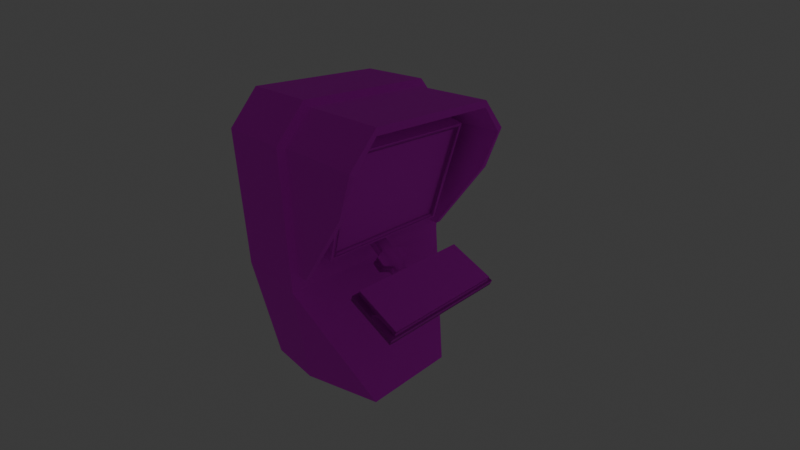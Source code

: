 # Source: ganymedeColnsole.blend  (saved by Blender 5.0.119; exported with 4.5.12 LTS)
import bpy
from mathutils import Matrix  # noqa: F401  (used for matrix-valued properties, if any)

bpy.ops.wm.read_factory_settings(use_empty=True)
scene = bpy.context.scene
scene.name = 'Scene'

# ---- collections
col_collection = bpy.data.collections.new('Collection'); scene.collection.children.link(col_collection)

# ---- images (referenced by path relative to the original .blend; pixels are not part of the script)
import os
ASSET_DIR = os.environ.get("B2B_ASSET_DIR", "")  # directory of the original .blend (textures are referenced by path, not embedded)
HERE = os.path.dirname(os.path.abspath(__file__))  # packed textures are extracted next to this script under _unpacked/

def load_image(name, relpath, width, height, colorspace="sRGB"):
    """Load a texture the original file referenced (path relative to the .blend, or extracted next to this script)."""
    p = next((c for c in (os.path.join(HERE, relpath), os.path.join(ASSET_DIR, relpath)) if relpath and os.path.exists(c)), "")
    if p:
        img = bpy.data.images.load(p, check_existing=True)
        img.name = name
    else:  # same state as the original file: an image datablock whose file is absent (Cycles renders it pink)
        img = bpy.data.images.new(name, width, height)
        img.source = "FILE"
        img.filepath = "//" + (relpath or name)
    img.colorspace_settings.name = colorspace
    return img
img_ganemedeconsole_png = load_image('ganemedeConsole.png', 'ganemedeConsole.png', 1024, 1024, 'sRGB')

# ---- materials (node trees are filled in below, after node groups)
mat_material_005 = bpy.data.materials.new('Material.005')
mat_material_001 = bpy.data.materials.new('Material.001')
mat_material_002 = bpy.data.materials.new('Material.002')
mat_material_004 = bpy.data.materials.new('Material.004')
mat_material_003 = bpy.data.materials.new('Material.003')

# ---- material node trees
mat_material_005.use_nodes = True; mat_material_005.node_tree.nodes.clear()
_N = mat_material_005.node_tree.nodes; _L = mat_material_005.node_tree.links
n0 = _N.new('ShaderNodeBsdfPrincipled'); n0.name = 'Principled BSDF'; n0.location = (-200, 100)
n0.inputs[2].default_value = 1.0
n1 = _N.new('ShaderNodeOutputMaterial'); n1.name = 'Material Output'; n1.location = (200, 100)
n2 = _N.new('ShaderNodeTexImage'); n2.name = 'Image Texture'; n2.location = (-490, 80)
n2.image = img_ganemedeconsole_png
_L.new(n0.outputs[0], n1.inputs[0])
_L.new(n2.outputs[0], n0.inputs[0])
n1.is_active_output = True
mat_material_001.use_nodes = True; mat_material_001.node_tree.nodes.clear()
_N = mat_material_001.node_tree.nodes; _L = mat_material_001.node_tree.links
n0 = _N.new('ShaderNodeBsdfPrincipled'); n0.name = 'Principled BSDF'; n0.location = (-200, 100)
n0.inputs[2].default_value = 1.0
n1 = _N.new('ShaderNodeOutputMaterial'); n1.name = 'Material Output'; n1.location = (200, 100)
n2 = _N.new('ShaderNodeTexImage'); n2.name = 'Image Texture'; n2.location = (-490, 80)
n2.image = img_ganemedeconsole_png
_L.new(n0.outputs[0], n1.inputs[0])
_L.new(n2.outputs[0], n0.inputs[0])
n1.is_active_output = True
mat_material_002.use_nodes = True; mat_material_002.node_tree.nodes.clear()
_N = mat_material_002.node_tree.nodes; _L = mat_material_002.node_tree.links
n0 = _N.new('ShaderNodeBsdfPrincipled'); n0.name = 'Principled BSDF'; n0.location = (-200, 100)
n0.inputs[2].default_value = 1.0
n1 = _N.new('ShaderNodeOutputMaterial'); n1.name = 'Material Output'; n1.location = (200, 100)
n2 = _N.new('ShaderNodeTexImage'); n2.name = 'Image Texture'; n2.location = (-490, 80)
n2.image = img_ganemedeconsole_png
_L.new(n0.outputs[0], n1.inputs[0])
_L.new(n2.outputs[0], n0.inputs[0])
n1.is_active_output = True
mat_material_004.use_nodes = True; mat_material_004.node_tree.nodes.clear()
_N = mat_material_004.node_tree.nodes; _L = mat_material_004.node_tree.links
n0 = _N.new('ShaderNodeBsdfPrincipled'); n0.name = 'Principled BSDF'; n0.location = (-200, 100)
n0.inputs[2].default_value = 1.0
n1 = _N.new('ShaderNodeOutputMaterial'); n1.name = 'Material Output'; n1.location = (200, 100)
n2 = _N.new('ShaderNodeTexImage'); n2.name = 'Image Texture'; n2.location = (-490, 80)
n2.image = img_ganemedeconsole_png
_L.new(n0.outputs[0], n1.inputs[0])
_L.new(n2.outputs[0], n0.inputs[0])
n1.is_active_output = True
mat_material_003.use_nodes = True; mat_material_003.node_tree.nodes.clear()
_N = mat_material_003.node_tree.nodes; _L = mat_material_003.node_tree.links
n0 = _N.new('ShaderNodeBsdfPrincipled'); n0.name = 'Principled BSDF'; n0.location = (-200, 100)
n0.inputs[2].default_value = 1.0
n1 = _N.new('ShaderNodeOutputMaterial'); n1.name = 'Material Output'; n1.location = (200, 100)
n2 = _N.new('ShaderNodeTexImage'); n2.name = 'Image Texture'; n2.location = (-490, 80)
n2.image = img_ganemedeconsole_png
_L.new(n0.outputs[0], n1.inputs[0])
_L.new(n2.outputs[0], n0.inputs[0])
n1.is_active_output = True

# ---- world
world_world = bpy.data.worlds.new('World'); scene.world = world_world
world_world.use_nodes = True; world_world.node_tree.nodes.clear()
_N = world_world.node_tree.nodes; _L = world_world.node_tree.links
n0 = _N.new('ShaderNodeOutputWorld'); n0.name = 'World Output'; n0.location = (200, 100)
n1 = _N.new('ShaderNodeBackground'); n1.name = 'Background'; n1.location = (-200, 100)
n1.inputs[0].default_value = (0.05088, 0.05088, 0.05088, 1.0)
_L.new(n1.outputs[0], n0.inputs[0])
n0.is_active_output = True
world_world.color = (0.05088, 0.05088, 0.05088)
world_world.sun_shadow_jitter_overblur = 0.0

# ---- cameras
cam_camera = bpy.data.cameras.new('Camera')
cam_camera.clip_end = 100.0
cam_camera.lens = 23.0
cam_camera.ortho_scale = 7.314

# ---- lights
light_light = bpy.data.lights.new('Light', 'POINT')
light_light.energy = 1000.0
light_light.shadow_soft_size = 38.24

# ---- meshes
me_cube_001 = bpy.data.meshes.new('Cube.001')
me_cube_001.from_pydata([(-1.0, -1.47, -0.06284), (-1.0, -1.47, 0.0925), (-1.0, 1.47, -0.06284), (-1.0, 1.47, 0.0925), (1.0, -1.47, -0.06284), (1.0, -1.47, 0.0925), (1.0, 1.47, -0.06284), (1.0, 1.47, 0.0925), (-1.0, -1.973, -0.6683), (-1.0, -2.08, -0.5908), (-1.0, 2.08, -0.5908), (-1.0, 1.973, -0.6683), (1.0, 1.973, -0.6683), (1.0, 2.08, -0.5908), (1.0, -2.08, -0.5908), (1.0, -1.973, -0.6683), (-1.0, -1.968, -1.577), (-1.0, -2.091, -1.577), (-1.0, 2.091, -1.577), (-1.0, 1.968, -1.577), (0.6479, 1.968, -1.577), (0.6479, 2.091, -1.577), (0.6479, -2.091, -1.577), (0.6479, -1.968, -1.577), (-1.0, -1.968, -3.452), (-1.0, -2.091, -3.452), (-1.0, 2.091, -3.452), (-1.0, 1.968, -3.452), (-0.6907, 1.968, -3.452), (-0.6907, 2.091, -3.452), (-0.6907, -2.091, -3.452), (-0.6907, -1.968, -3.452)], [], [(0, 1, 3, 2), (5, 1, 9, 14), (6, 7, 5, 4), (6, 2, 11, 12), (2, 6, 4, 0), (7, 3, 1, 5), (8, 15, 23, 16), (11, 10, 18, 19), (4, 5, 14, 15), (3, 7, 13, 10), (2, 3, 10, 11), (1, 0, 8, 9), (0, 4, 15, 8), (7, 6, 12, 13), (21, 20, 28, 29), (16, 23, 31, 24), (13, 12, 20, 21), (12, 11, 19, 20), (9, 8, 16, 17), (14, 9, 17, 22), (15, 14, 22, 23), (10, 13, 21, 18), (27, 26, 29, 28), (31, 30, 25, 24), (20, 19, 27, 28), (17, 16, 24, 25), (22, 17, 25, 30), (23, 22, 30, 31), (18, 21, 29, 26), (19, 18, 26, 27)])
_uv = me_cube_001.uv_layers.new(name='UVMap')
_uv.uv.foreach_set('vector', [0.7003, 0.7927, 0.6933, 0.7927, 0.6933, 0.6596, 0.7003, 0.6596, 0.5237, 0.8208, 0.6142, 0.8208, 0.6142, 0.8519, 0.5237, 0.8519, 0.5306, 0.7927, 0.5237, 0.7927, 0.5237, 0.6596, 0.5306, 0.6596, 0.7047, 0.8208, 0.7953, 0.8208, 0.7953, 0.8481, 0.7047, 0.8481, 0.9443, 0.7646, 0.8538, 0.7646, 0.8538, 0.6315, 0.9443, 0.6315, 0.9763, 0.9539, 0.8858, 0.9539, 0.8858, 0.8208, 0.9763, 0.8208, 0.7953, 0.8481, 0.8858, 0.8481, 0.8699, 0.8892, 0.7953, 0.8892, 0.7277, 0.6369, 0.7242, 0.632, 0.7689, 0.6315, 0.7689, 0.6371, 0.5306, 0.6596, 0.5237, 0.6596, 0.5543, 0.632, 0.5578, 0.6369, 0.6142, 0.8208, 0.7047, 0.8208, 0.7047, 0.8519, 0.6142, 0.8519, 0.7003, 0.6596, 0.6933, 0.6596, 0.7242, 0.632, 0.7277, 0.6369, 0.6933, 0.7927, 0.7003, 0.7927, 0.7277, 0.8155, 0.7242, 0.8203, 0.7953, 0.8208, 0.8858, 0.8208, 0.8858, 0.8481, 0.7953, 0.8481, 0.5237, 0.7927, 0.5306, 0.7927, 0.5578, 0.8155, 0.5543, 0.8203, 0.6007, 0.8208, 0.6007, 0.8152, 0.6933, 0.8152, 0.6933, 0.8208, 0.7953, 0.8892, 0.8699, 0.8892, 0.8093, 0.9741, 0.7953, 0.9741, 0.5543, 0.8203, 0.5578, 0.8155, 0.6007, 0.8152, 0.6007, 0.8208, 0.7047, 0.8481, 0.7953, 0.8481, 0.7953, 0.8892, 0.7207, 0.8892, 0.7242, 0.8203, 0.7277, 0.8155, 0.7689, 0.8152, 0.7689, 0.8208, 0.5237, 0.8519, 0.6142, 0.8519, 0.6142, 0.8965, 0.5396, 0.8965, 0.5578, 0.6369, 0.5543, 0.632, 0.6007, 0.6315, 0.6007, 0.6371, 0.6142, 0.8519, 0.7047, 0.8519, 0.6888, 0.8965, 0.6142, 0.8965, 0.8538, 0.7646, 0.8594, 0.7646, 0.8594, 0.7786, 0.8538, 0.7786, 0.8594, 0.7926, 0.8538, 0.7926, 0.8538, 0.7786, 0.8594, 0.7786, 0.7207, 0.8892, 0.7953, 0.8892, 0.7953, 0.9741, 0.7813, 0.9741, 0.7689, 0.8208, 0.7689, 0.8152, 0.8538, 0.8152, 0.8538, 0.8208, 0.5396, 0.8965, 0.6142, 0.8965, 0.6142, 0.9814, 0.6002, 0.9814, 0.6007, 0.6371, 0.6007, 0.6315, 0.6933, 0.6315, 0.6933, 0.6371, 0.6142, 0.8965, 0.6888, 0.8965, 0.6282, 0.9814, 0.6142, 0.9814, 0.7689, 0.6371, 0.7689, 0.6315, 0.8538, 0.6315, 0.8538, 0.6371])
me_cube_001.materials.append(mat_material_005)
me_cube_001.update()
me_cube_002 = bpy.data.meshes.new('Cube.002')
me_cube_002.from_pydata([(-0.2253, -2.274, -2.033), (1.596, -1.155, -4.98), (-0.2253, 2.274, -2.033), (1.596, 1.155, -4.98), (0.2253, -2.274, -2.033), (-0.2253, -1.797, -4.98), (0.2253, 2.274, -2.033), (-0.2253, 1.797, -4.98), (-0.2253, -2.274, 1.249), (-0.2253, -1.589, 2.033), (-0.2253, 1.589, 2.033), (-0.2253, 2.274, 1.249), (0.2253, -1.589, 2.033), (0.2253, -2.274, 1.249), (0.2253, 2.274, 1.249), (0.2253, 1.589, 2.033), (-1.58, 2.274, -2.033), (-1.58, -2.274, -2.033), (-1.58, -1.797, -4.98), (-1.58, 1.797, -4.98), (-1.58, 2.274, 1.249), (-1.58, 1.589, 2.033), (-1.58, -1.589, 2.033), (-1.58, -2.274, 1.249)], [], [(9, 10, 21, 22), (4, 0, 5, 1), (6, 4, 1, 3), (2, 6, 3, 7), (7, 3, 1, 5), (10, 15, 14, 11), (12, 9, 8, 13), (4, 13, 8, 0), (5, 0, 17, 18), (15, 10, 9, 12), (2, 11, 14, 6), (6, 14, 15, 12, 13, 4), (17, 16, 19, 18), (17, 23, 22, 21, 20, 16), (2, 7, 19, 16), (8, 9, 22, 23), (11, 2, 16, 20), (10, 11, 20, 21), (0, 8, 23, 17), (7, 5, 18, 19)])
_uv = me_cube_002.uv_layers.new(name='UVMap')
_uv.uv.foreach_set('vector', [0.4943, 0.4807, 0.4943, 0.5994, 0.4437, 0.5994, 0.4437, 0.4807, 0.9075, 0.4705, 0.9243, 0.4704, 0.9243, 0.5817, 0.8548, 0.5842, 0.5149, 0.4695, 0.6848, 0.4695, 0.643, 0.5881, 0.5567, 0.5881, 0.3496, 0.4943, 0.3664, 0.4943, 0.4191, 0.608, 0.3496, 0.6055, 0.4579, 0.4695, 0.3899, 0.4455, 0.3899, 0.3592, 0.4579, 0.3352, 0.3529, 0.3452, 0.3697, 0.3453, 0.3677, 0.3721, 0.3509, 0.3721, 0.9041, 0.3215, 0.9209, 0.3214, 0.923, 0.3483, 0.9062, 0.3483, 0.9075, 0.4705, 0.9062, 0.3483, 0.923, 0.3483, 0.9243, 0.4704, 0.9243, 0.5817, 0.9243, 0.4704, 0.9748, 0.4702, 0.9748, 0.5815, 0.5111, 0.5994, 0.4943, 0.5994, 0.4943, 0.4807, 0.5111, 0.4807, 0.3496, 0.4943, 0.3509, 0.3721, 0.3677, 0.3721, 0.3664, 0.4943, 0.5149, 0.4695, 0.5149, 0.3497, 0.5405, 0.3211, 0.6592, 0.3211, 0.6848, 0.3497, 0.6848, 0.4695, 0.6848, 0.4731, 0.8548, 0.4731, 0.837, 0.5832, 0.7026, 0.5832, 0.6848, 0.4731, 0.6848, 0.3504, 0.7104, 0.3211, 0.8292, 0.3211, 0.8548, 0.3504, 0.8548, 0.4731, 0.3496, 0.4943, 0.3496, 0.6055, 0.2991, 0.6053, 0.2991, 0.494, 0.923, 0.3483, 0.9209, 0.3214, 0.9715, 0.3211, 0.9735, 0.348, 0.3509, 0.3721, 0.3496, 0.4943, 0.2991, 0.494, 0.3004, 0.3718, 0.3529, 0.3452, 0.3509, 0.3721, 0.3004, 0.3718, 0.3024, 0.345, 0.9243, 0.4704, 0.923, 0.3483, 0.9735, 0.348, 0.9748, 0.4702, 0.4579, 0.4695, 0.4579, 0.3352, 0.5086, 0.3352, 0.5086, 0.4695])
me_cube_002.materials.append(mat_material_001)
me_cube_002.update()
me_cube_003 = bpy.data.meshes.new('Cube.003')
me_cube_003.from_pydata([(-0.6431, -1.594, -0.07455), (-0.6431, -1.594, 0.07455), (-0.6431, 1.594, -0.07455), (-0.6431, 1.594, 0.07455), (0.6431, -1.594, -0.07455), (0.6431, -1.594, 0.07455), (0.6431, 1.594, -0.07455), (0.6431, 1.594, 0.07455), (-0.5943, -1.473, 0.07455), (-0.5943, 1.473, 0.07455), (0.5943, 1.473, 0.07455), (0.5943, -1.473, 0.07455), (-0.5943, -1.473, 0.2151), (-0.5943, 1.473, 0.2151), (0.5943, 1.473, 0.2151), (0.5943, -1.473, 0.2151)], [], [(0, 1, 3, 2), (2, 3, 7, 6), (6, 7, 5, 4), (4, 5, 1, 0), (2, 6, 4, 0), (3, 1, 8, 9), (8, 11, 15, 12), (1, 5, 11, 8), (7, 3, 9, 10), (5, 7, 10, 11), (14, 13, 12, 15), (10, 9, 13, 14), (11, 10, 14, 15), (9, 8, 12, 13)])
_uv = me_cube_003.uv_layers.new(name='UVMap')
_uv.uv.foreach_set('vector', [0.291, 0.9827, 0.2763, 0.9827, 0.2763, 0.6672, 0.291, 0.6672, 0.2017, 0.8838, 0.187, 0.8838, 0.187, 0.7565, 0.2017, 0.7565, 0.3058, 0.9827, 0.291, 0.9827, 0.291, 0.6672, 0.3058, 0.6672, 0.2165, 0.8838, 0.2017, 0.8838, 0.2017, 0.7565, 0.2165, 0.7565, 0.149, 0.9827, 0.02167, 0.9827, 0.02167, 0.6672, 0.149, 0.6672, 0.149, 0.9827, 0.149, 0.6672, 0.1538, 0.6792, 0.1538, 0.9708, 0.2304, 0.7565, 0.2304, 0.8741, 0.2165, 0.8741, 0.2165, 0.7565, 0.149, 0.6672, 0.2763, 0.6672, 0.2715, 0.6792, 0.1538, 0.6792, 0.2763, 0.9827, 0.149, 0.9827, 0.1538, 0.9708, 0.2715, 0.9708, 0.2763, 0.6672, 0.2763, 0.9827, 0.2715, 0.9708, 0.2715, 0.6792, 0.4234, 0.9588, 0.3058, 0.9588, 0.3058, 0.6672, 0.4234, 0.6672, 0.2443, 0.7565, 0.2443, 0.8741, 0.2304, 0.8741, 0.2304, 0.7565, 0.4374, 0.6672, 0.4374, 0.9588, 0.4234, 0.9588, 0.4234, 0.6672, 0.4513, 0.6672, 0.4513, 0.9588, 0.4374, 0.9588, 0.4374, 0.6672])
me_cube_003.materials.append(mat_material_002)
me_cube_003.update()
me_cube_004 = bpy.data.meshes.new('Cube.004')
me_cube_004.from_pydata([(-0.7309, -1.589, -1.51), (-0.7309, -1.589, 1.297), (-0.7309, 1.589, -1.51), (-0.7309, 1.589, 1.297), (-0.1767, -1.589, -1.51), (0.5524, -1.589, 1.0), (-0.1767, 1.589, -1.51), (0.5524, 1.589, 1.0), (0.5524, 1.589, 1.0), (-0.1767, 1.589, -1.51), (-0.1767, -1.589, -1.51), (0.5524, -1.589, 1.0), (0.5279, 1.482, 0.9157), (-0.1522, 1.482, -1.426), (-0.1522, -1.482, -1.426), (0.5279, -1.482, 0.9157), (0.4353, 1.482, 0.9427), (-0.2449, 1.482, -1.399), (-0.2449, -1.482, -1.399), (0.4353, -1.482, 0.9427)], [], [(2, 3, 7, 6), (7, 5, 11, 8), (4, 5, 1, 0), (2, 6, 4, 0), (7, 3, 1, 5), (9, 8, 12, 13), (6, 7, 8, 9), (5, 4, 10, 11), (4, 6, 9, 10), (15, 14, 18, 19), (11, 10, 14, 15), (10, 9, 13, 14), (8, 11, 15, 12), (17, 16, 19, 18), (14, 13, 17, 18), (12, 15, 19, 16), (13, 12, 16, 17)])
_uv = me_cube_004.uv_layers.new(name='UVMap')
_uv.uv.foreach_set('vector', [0.4613, 0.2963, 0.3958, 0.01308, 0.5322, 0.01308, 0.5172, 0.2834, 0.06458, 0.2456, 0.06458, 0.2456, 0.06458, 0.2456, 0.06458, 0.2456, 0.5504, 0.2834, 0.5354, 0.01308, 0.6718, 0.01308, 0.6063, 0.2963, 0.06458, 0.2058, 0.06458, 0.149, 0.3937, 0.149, 0.3937, 0.2058, 0.3937, 0.01259, 0.3937, 0.149, 0.06458, 0.149, 0.06458, 0.01259, 0.02632, 0.313, 0.02635, 0.04229, 0.03739, 0.05138, 0.03737, 0.3039, 0.06458, 0.2456, 0.06458, 0.2456, 0.06458, 0.2456, 0.06458, 0.2456, 0.06458, 0.2456, 0.06458, 0.2456, 0.06458, 0.2456, 0.06458, 0.2456, 0.06458, 0.2456, 0.06458, 0.2456, 0.06458, 0.2456, 0.06458, 0.2456, 0.06458, 0.2257, 0.3171, 0.2257, 0.3171, 0.2357, 0.06458, 0.2357, 0.03778, 0.3105, 0.03778, 0.03981, 0.04883, 0.0489, 0.04883, 0.3014, 0.0583, 0.007777, 0.0583, 0.3369, 0.04921, 0.3258, 0.04921, 0.01882, 0.01692, 0.3401, 0.01692, 0.01099, 0.02601, 0.02204, 0.02601, 0.329, 0.2732, 0.6505, 0.01692, 0.6471, 0.01692, 0.3401, 0.2695, 0.3401, 0.06458, 0.2058, 0.3716, 0.2058, 0.3716, 0.2158, 0.06458, 0.2158, 0.06458, 0.2158, 0.3716, 0.2158, 0.3716, 0.2257, 0.06458, 0.2257, 0.3171, 0.2456, 0.06458, 0.2456, 0.06458, 0.2357, 0.3171, 0.2357])
me_cube_004.materials.append(mat_material_004)
me_cube_004.update()
me_cube_005 = bpy.data.meshes.new('Cube.005')
me_cube_005.from_pydata([(-1.144, -0.1411, -0.1411), (-1.144, -0.1411, 0.1411), (-1.144, 0.1411, -0.1411), (-1.144, 0.1411, 0.1411), (1.144, -0.1411, -0.1411), (1.144, -0.1411, 0.1411), (1.144, 0.1411, -0.1411), (1.144, 0.1411, 0.1411), (0.6866, 0.1411, -0.1411), (0.2289, 0.1411, -0.1411), (-0.2289, 0.1411, -0.1411), (-0.6866, 0.1411, -0.1411), (-0.6866, 0.1411, 0.1411), (-0.2289, 0.1411, 0.1411), (0.2289, 0.1411, 0.1411), (0.6866, 0.1411, 0.1411), (-0.6866, -0.1411, -0.1411), (-0.2289, -0.1411, -0.1411), (0.2289, -0.1411, -0.1411), (0.6866, -0.1411, -0.1411), (0.6866, -0.1411, 0.1411), (0.2289, -0.1411, 0.1411), (-0.2289, -0.1411, 0.1411), (-0.6866, -0.1411, 0.1411), (0.1283, 0.3783, -0.1411), (-0.1283, 0.3783, -0.1411), (-0.1283, 0.3783, 0.1411), (0.1283, 0.3783, 0.1411), (-0.1283, -0.3783, -0.1411), (0.1283, -0.3783, -0.1411), (0.1283, -0.3783, 0.1411), (-0.1283, -0.3783, 0.1411)], [], [(0, 1, 3, 2), (8, 15, 7, 6), (6, 7, 5, 4), (16, 23, 1, 0), (8, 6, 4, 19), (12, 3, 1, 23), (7, 15, 20, 5), (15, 14, 21, 20), (14, 13, 22, 21), (13, 12, 23, 22), (2, 11, 16, 0), (11, 10, 17, 16), (10, 9, 18, 17), (9, 8, 19, 18), (4, 5, 20, 19), (19, 20, 21, 18), (13, 14, 27, 26), (17, 22, 23, 16), (2, 3, 12, 11), (11, 12, 13, 10), (14, 9, 24, 27), (9, 14, 15, 8), (29, 30, 31, 28), (25, 26, 27, 24), (22, 17, 28, 31), (9, 10, 25, 24), (10, 13, 26, 25), (18, 21, 30, 29), (21, 22, 31, 30), (17, 18, 29, 28)])
_uv = me_cube_005.uv_layers.new(name='UVMap')
_uv.uv.foreach_set('vector', [0.8936, 0.2609, 0.8617, 0.2609, 0.8617, 0.2289, 0.8936, 0.2289, 0.8936, 0.07337, 0.8617, 0.07337, 0.8617, 0.02153, 0.8936, 0.02153, 0.9256, 0.2609, 0.8936, 0.2609, 0.8936, 0.2289, 0.9256, 0.2289, 0.8936, 0.1771, 0.8617, 0.1771, 0.8617, 0.1252, 0.8936, 0.1252, 0.7491, 0.2289, 0.7491, 0.2807, 0.7171, 0.2807, 0.7171, 0.2289, 0.8348, 0.2289, 0.8348, 0.2807, 0.8028, 0.2807, 0.8028, 0.2289, 0.8348, 0.02153, 0.8348, 0.07337, 0.8028, 0.07337, 0.8028, 0.02153, 0.8348, 0.07337, 0.8348, 0.1252, 0.8028, 0.1252, 0.8028, 0.07337, 0.8348, 0.1252, 0.8348, 0.1771, 0.8028, 0.1771, 0.8028, 0.1252, 0.8348, 0.1771, 0.8348, 0.2289, 0.8028, 0.2289, 0.8028, 0.1771, 0.7491, 0.02153, 0.7491, 0.07337, 0.7171, 0.07337, 0.7171, 0.02153, 0.7491, 0.07337, 0.7491, 0.1252, 0.7171, 0.1252, 0.7171, 0.07337, 0.7491, 0.1252, 0.7491, 0.1771, 0.7171, 0.1771, 0.7171, 0.1252, 0.7491, 0.1771, 0.7491, 0.2289, 0.7171, 0.2289, 0.7171, 0.1771, 0.9256, 0.1252, 0.8936, 0.1252, 0.8936, 0.07337, 0.9256, 0.07337, 0.9256, 0.07337, 0.8936, 0.07337, 0.8936, 0.02153, 0.9256, 0.02153, 0.8348, 0.1771, 0.8348, 0.1252, 0.8617, 0.1366, 0.8617, 0.1657, 0.8936, 0.2289, 0.8617, 0.2289, 0.8617, 0.1771, 0.8936, 0.1771, 0.9256, 0.2289, 0.8936, 0.2289, 0.8936, 0.1771, 0.9256, 0.1771, 0.9256, 0.1771, 0.8936, 0.1771, 0.8936, 0.1252, 0.9256, 0.1252, 0.9524, 0.08543, 0.9524, 0.1174, 0.9256, 0.1174, 0.9256, 0.08543, 0.8936, 0.1252, 0.8617, 0.1252, 0.8617, 0.07337, 0.8936, 0.07337, 0.9256, 0.05348, 0.9256, 0.02153, 0.9546, 0.02153, 0.9546, 0.05348, 0.9256, 0.08543, 0.9256, 0.05348, 0.9546, 0.05348, 0.9546, 0.08543, 0.9524, 0.1174, 0.9524, 0.1493, 0.9256, 0.1493, 0.9256, 0.1174, 0.7491, 0.1771, 0.7491, 0.1252, 0.776, 0.1366, 0.776, 0.1657, 0.9256, 0.1813, 0.9256, 0.1493, 0.9524, 0.1493, 0.9524, 0.1813, 0.9256, 0.2132, 0.9256, 0.1813, 0.9524, 0.1813, 0.9524, 0.2132, 0.8028, 0.1252, 0.8028, 0.1771, 0.776, 0.1657, 0.776, 0.1366, 0.7171, 0.1252, 0.7171, 0.1771, 0.6903, 0.1657, 0.6903, 0.1366])
me_cube_005.materials.append(mat_material_003)
me_cube_005.update()

# ---- objects
ob_light = bpy.data.objects.new('Light', light_light)
ob_camera = bpy.data.objects.new('Camera', cam_camera)
ob_cube = bpy.data.objects.new('Cube', me_cube_001)
ob_cube_001 = bpy.data.objects.new('Cube.001', me_cube_002)
ob_cube_002 = bpy.data.objects.new('Cube.002', me_cube_003)
ob_cube_003 = bpy.data.objects.new('Cube.003', me_cube_004)
ob_cube_004 = bpy.data.objects.new('Cube.004', me_cube_005)

# ---- transforms, parenting, visibility, modifiers, constraints
ob_light.location = (5.152, 4.443, 8.077)
ob_light.rotation_euler = (0.6503, 0.05522, 1.866)
ob_light.lock_rotations_4d = False
ob_light.empty_display_type = 'ARROWS'
ob_light.color = (0.0, 0.0, 0.0, 0.0)
ob_light.lineart.crease_threshold = 0.0
ob_camera.location = (7.359, -6.926, 8.965)
ob_camera.rotation_euler = (1.109, 0.0, 0.8149)
ob_camera.lock_rotations_4d = False
ob_camera.empty_display_type = 'ARROWS'
ob_camera.color = (0.0, 0.0, 0.0, 0.0)
ob_camera.display_type = 'WIRE'
ob_camera.lineart.crease_threshold = 0.0
ob_cube.location = (0.0, 0.0, 6.529)
ob_cube_001.location = (-1.191, -1.627e-07, 4.741)
ob_cube_002.location = (0.8331, 1.206e-07, 2.632)
ob_cube_002.rotation_euler = (2.121e-09, 0.3661, -2.222e-08)
_m = ob_cube_002.modifiers.new('WeightedNormal', 'WEIGHTED_NORMAL')
_m.weight = 95
ob_cube_003.location = (-0.2596, -1.951e-07, 4.982)
_m = ob_cube_003.modifiers.new('WeightedNormal', 'WEIGHTED_NORMAL')
_m.weight = 100
ob_cube_004.location = (-0.3048, 0.0, 2.934)
ob_cube_004.rotation_euler = (0.0, 0.5985, 0.0)
_m = ob_cube_004.modifiers.new('WeightedNormal', 'WEIGHTED_NORMAL')
_m.weight = 100

# ---- collection membership
col_collection.objects.link(ob_light)
col_collection.objects.link(ob_camera)
col_collection.objects.link(ob_cube)
col_collection.objects.link(ob_cube_001)
col_collection.objects.link(ob_cube_002)
col_collection.objects.link(ob_cube_003)
col_collection.objects.link(ob_cube_004)

# ---- scene / render settings (as saved in the file)
scene.camera = ob_camera
scene.frame_start = 1; scene.frame_end = 250; scene.frame_set(1)
scene.render.engine = 'BLENDER_EEVEE_NEXT'
scene.render.bake_bias = 0.0
scene.render.bake_samples = 0
scene.cycles.sampling_pattern = 'TABULATED_SOBOL'
scene.eevee.use_volume_custom_range = False
bpy.context.view_layer.update()
